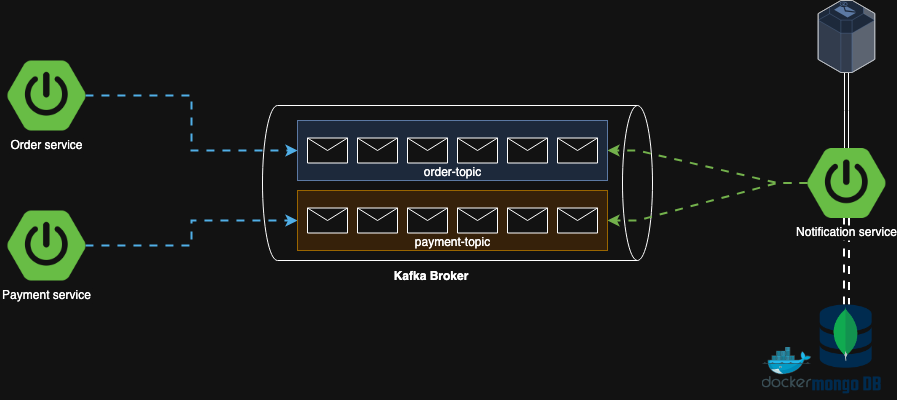

The diagram above was exported from draw.io. Its source (the exported page's mxGraphModel, read from the mxfile embedded in the PNG):
<mxGraphModel dx="1376" dy="1030" grid="0" gridSize="10" guides="0" tooltips="1" connect="0" arrows="0" fold="1" page="0" pageScale="1" pageWidth="1169" pageHeight="827" math="0" shadow="0">
  <root>
    <mxCell id="0" />
    <mxCell id="1" parent="0" />
    <mxCell id="6x_ADi77GeF3N2mLvvYw-3" value="" style="shape=cylinder3;whiteSpace=wrap;html=1;boundedLbl=1;backgroundOutline=1;size=15;rotation=90;" parent="1" vertex="1">
      <mxGeometry x="122.5" y="-112.5" width="155" height="390" as="geometry" />
    </mxCell>
    <mxCell id="BDEwJi6k6QcXwIYJIIJd-1" style="edgeStyle=orthogonalEdgeStyle;rounded=0;orthogonalLoop=1;jettySize=auto;html=1;entryX=0;entryY=0.5;entryDx=0;entryDy=0;flowAnimation=1;strokeWidth=2;fillColor=#1ba1e2;strokeColor=#006EAF;" parent="1" source="6x_ADi77GeF3N2mLvvYw-1" target="KhQSRNgivRpIOInoGsQY-10" edge="1">
      <mxGeometry relative="1" as="geometry" />
    </mxCell>
    <mxCell id="6x_ADi77GeF3N2mLvvYw-1" value="Order service" style="shape=image;verticalLabelPosition=bottom;labelBackgroundColor=default;verticalAlign=top;aspect=fixed;imageAspect=0;image=https://images.ctfassets.net/gt6dp23g0g38/5DqlQtFKecFlkqQ8YGDT2p/aa945b648f44dd872e9a1b89f7d203ef/springboot.png;" parent="1" vertex="1">
      <mxGeometry x="-250" y="-40" width="77.94" height="70" as="geometry" />
    </mxCell>
    <mxCell id="BDEwJi6k6QcXwIYJIIJd-2" style="edgeStyle=orthogonalEdgeStyle;rounded=0;orthogonalLoop=1;jettySize=auto;html=1;entryX=0;entryY=0.5;entryDx=0;entryDy=0;flowAnimation=1;strokeWidth=2;fillColor=#1ba1e2;strokeColor=#006EAF;" parent="1" source="6x_ADi77GeF3N2mLvvYw-2" target="KhQSRNgivRpIOInoGsQY-2" edge="1">
      <mxGeometry relative="1" as="geometry" />
    </mxCell>
    <mxCell id="6x_ADi77GeF3N2mLvvYw-2" value="Payment service" style="shape=image;verticalLabelPosition=bottom;labelBackgroundColor=default;verticalAlign=top;aspect=fixed;imageAspect=0;image=https://images.ctfassets.net/gt6dp23g0g38/5DqlQtFKecFlkqQ8YGDT2p/aa945b648f44dd872e9a1b89f7d203ef/springboot.png;" parent="1" vertex="1">
      <mxGeometry x="-250" y="110" width="77.94" height="70" as="geometry" />
    </mxCell>
    <mxCell id="BDEwJi6k6QcXwIYJIIJd-3" style="edgeStyle=entityRelationEdgeStyle;rounded=0;orthogonalLoop=1;jettySize=auto;html=1;entryX=1;entryY=0.5;entryDx=0;entryDy=0;flowAnimation=1;strokeWidth=2;fillColor=#60a917;strokeColor=#2D7600;" parent="1" source="6x_ADi77GeF3N2mLvvYw-4" target="KhQSRNgivRpIOInoGsQY-10" edge="1">
      <mxGeometry relative="1" as="geometry" />
    </mxCell>
    <mxCell id="BDEwJi6k6QcXwIYJIIJd-4" style="edgeStyle=entityRelationEdgeStyle;rounded=0;orthogonalLoop=1;jettySize=auto;html=1;entryX=1;entryY=0.5;entryDx=0;entryDy=0;flowAnimation=1;strokeWidth=2;fillColor=#60a917;strokeColor=#2D7600;" parent="1" source="6x_ADi77GeF3N2mLvvYw-4" target="KhQSRNgivRpIOInoGsQY-2" edge="1">
      <mxGeometry relative="1" as="geometry" />
    </mxCell>
    <mxCell id="bptwb3j-g_TwmTFqLHP_-3" style="edgeStyle=orthogonalEdgeStyle;rounded=0;orthogonalLoop=1;jettySize=auto;html=1;shape=link;flowAnimation=1;strokeWidth=2;" parent="1" source="6x_ADi77GeF3N2mLvvYw-4" target="bptwb3j-g_TwmTFqLHP_-1" edge="1">
      <mxGeometry relative="1" as="geometry" />
    </mxCell>
    <mxCell id="bptwb3j-g_TwmTFqLHP_-5" style="edgeStyle=orthogonalEdgeStyle;rounded=0;orthogonalLoop=1;jettySize=auto;html=1;shape=link;" parent="1" source="6x_ADi77GeF3N2mLvvYw-4" target="bptwb3j-g_TwmTFqLHP_-4" edge="1">
      <mxGeometry relative="1" as="geometry" />
    </mxCell>
    <mxCell id="6x_ADi77GeF3N2mLvvYw-4" value="Notification service" style="shape=image;verticalLabelPosition=bottom;labelBackgroundColor=default;verticalAlign=top;aspect=fixed;imageAspect=0;image=https://images.ctfassets.net/gt6dp23g0g38/5DqlQtFKecFlkqQ8YGDT2p/aa945b648f44dd872e9a1b89f7d203ef/springboot.png;" parent="1" vertex="1">
      <mxGeometry x="550" y="47.5" width="77.94" height="70" as="geometry" />
    </mxCell>
    <mxCell id="KhQSRNgivRpIOInoGsQY-1" value="" style="group;fillColor=#dae8fc;strokeColor=#6c8ebf;container=0;" parent="1" vertex="1" connectable="0">
      <mxGeometry x="40" y="90" width="310" height="60" as="geometry" />
    </mxCell>
    <mxCell id="KhQSRNgivRpIOInoGsQY-2" value="payment-topic" style="rounded=0;whiteSpace=wrap;html=1;container=0;fillColor=#ffe6cc;strokeColor=#d79b00;verticalAlign=bottom;" parent="1" vertex="1">
      <mxGeometry x="40" y="90" width="310" height="60" as="geometry" />
    </mxCell>
    <mxCell id="KhQSRNgivRpIOInoGsQY-3" value="" style="shape=message;html=1;html=1;outlineConnect=0;labelPosition=center;verticalLabelPosition=bottom;align=center;verticalAlign=top;container=0;" parent="1" vertex="1">
      <mxGeometry x="50" y="107.5" width="40" height="25" as="geometry" />
    </mxCell>
    <mxCell id="KhQSRNgivRpIOInoGsQY-4" value="" style="shape=message;html=1;html=1;outlineConnect=0;labelPosition=center;verticalLabelPosition=bottom;align=center;verticalAlign=top;container=0;" parent="1" vertex="1">
      <mxGeometry x="100" y="107.5" width="40" height="25" as="geometry" />
    </mxCell>
    <mxCell id="KhQSRNgivRpIOInoGsQY-5" value="" style="shape=message;html=1;html=1;outlineConnect=0;labelPosition=center;verticalLabelPosition=bottom;align=center;verticalAlign=top;container=0;" parent="1" vertex="1">
      <mxGeometry x="150" y="107.5" width="40" height="25" as="geometry" />
    </mxCell>
    <mxCell id="KhQSRNgivRpIOInoGsQY-6" value="" style="shape=message;html=1;html=1;outlineConnect=0;labelPosition=center;verticalLabelPosition=bottom;align=center;verticalAlign=top;container=0;" parent="1" vertex="1">
      <mxGeometry x="200" y="107.5" width="40" height="25" as="geometry" />
    </mxCell>
    <mxCell id="KhQSRNgivRpIOInoGsQY-7" value="" style="shape=message;html=1;html=1;outlineConnect=0;labelPosition=center;verticalLabelPosition=bottom;align=center;verticalAlign=top;container=0;" parent="1" vertex="1">
      <mxGeometry x="250" y="107.5" width="40" height="25" as="geometry" />
    </mxCell>
    <mxCell id="KhQSRNgivRpIOInoGsQY-8" value="" style="shape=message;html=1;html=1;outlineConnect=0;labelPosition=center;verticalLabelPosition=bottom;align=center;verticalAlign=top;container=0;" parent="1" vertex="1">
      <mxGeometry x="300" y="107.5" width="40" height="25" as="geometry" />
    </mxCell>
    <mxCell id="KhQSRNgivRpIOInoGsQY-9" value="" style="group;fillColor=#dae8fc;strokeColor=#6c8ebf;container=0;" parent="1" vertex="1" connectable="0">
      <mxGeometry x="40" y="20" width="310" height="60" as="geometry" />
    </mxCell>
    <mxCell id="KhQSRNgivRpIOInoGsQY-10" value="order-topic" style="rounded=0;whiteSpace=wrap;html=1;container=0;fillColor=#dae8fc;strokeColor=#6c8ebf;verticalAlign=bottom;" parent="1" vertex="1">
      <mxGeometry x="40" y="20" width="310" height="60" as="geometry" />
    </mxCell>
    <mxCell id="KhQSRNgivRpIOInoGsQY-11" value="" style="shape=message;html=1;html=1;outlineConnect=0;labelPosition=center;verticalLabelPosition=bottom;align=center;verticalAlign=top;container=0;" parent="1" vertex="1">
      <mxGeometry x="50" y="37.5" width="40" height="25" as="geometry" />
    </mxCell>
    <mxCell id="KhQSRNgivRpIOInoGsQY-12" value="" style="shape=message;html=1;html=1;outlineConnect=0;labelPosition=center;verticalLabelPosition=bottom;align=center;verticalAlign=top;container=0;" parent="1" vertex="1">
      <mxGeometry x="100" y="37.5" width="40" height="25" as="geometry" />
    </mxCell>
    <mxCell id="KhQSRNgivRpIOInoGsQY-13" value="" style="shape=message;html=1;html=1;outlineConnect=0;labelPosition=center;verticalLabelPosition=bottom;align=center;verticalAlign=top;container=0;" parent="1" vertex="1">
      <mxGeometry x="150" y="37.5" width="40" height="25" as="geometry" />
    </mxCell>
    <mxCell id="KhQSRNgivRpIOInoGsQY-14" value="" style="shape=message;html=1;html=1;outlineConnect=0;labelPosition=center;verticalLabelPosition=bottom;align=center;verticalAlign=top;container=0;" parent="1" vertex="1">
      <mxGeometry x="200" y="37.5" width="40" height="25" as="geometry" />
    </mxCell>
    <mxCell id="KhQSRNgivRpIOInoGsQY-15" value="" style="shape=message;html=1;html=1;outlineConnect=0;labelPosition=center;verticalLabelPosition=bottom;align=center;verticalAlign=top;container=0;" parent="1" vertex="1">
      <mxGeometry x="250" y="37.5" width="40" height="25" as="geometry" />
    </mxCell>
    <mxCell id="KhQSRNgivRpIOInoGsQY-16" value="" style="shape=message;html=1;html=1;outlineConnect=0;labelPosition=center;verticalLabelPosition=bottom;align=center;verticalAlign=top;container=0;" parent="1" vertex="1">
      <mxGeometry x="300" y="37.5" width="40" height="25" as="geometry" />
    </mxCell>
    <mxCell id="BDEwJi6k6QcXwIYJIIJd-5" value="&lt;b&gt;Kafka Broker&lt;/b&gt;" style="text;html=1;align=center;verticalAlign=middle;resizable=0;points=[];autosize=1;strokeColor=none;fillColor=none;" parent="1" vertex="1">
      <mxGeometry x="122.5" y="160" width="100" height="30" as="geometry" />
    </mxCell>
    <mxCell id="bptwb3j-g_TwmTFqLHP_-1" value="" style="shape=image;verticalLabelPosition=bottom;labelBackgroundColor=default;verticalAlign=top;aspect=fixed;imageAspect=0;image=https://www.opc-router.de/wp-content/uploads/2021/03/mongodb_thumbnail.png;" parent="1" vertex="1">
      <mxGeometry x="553.65" y="204" width="70.63" height="95" as="geometry" />
    </mxCell>
    <mxCell id="bptwb3j-g_TwmTFqLHP_-2" value="" style="sketch=0;aspect=fixed;html=1;points=[];align=center;image;fontSize=12;image=img/lib/mscae/Docker.svg;fillColor=none;" parent="1" vertex="1">
      <mxGeometry x="504" y="246" width="50" height="41" as="geometry" />
    </mxCell>
    <mxCell id="bptwb3j-g_TwmTFqLHP_-4" value="" style="verticalLabelPosition=bottom;html=1;verticalAlign=top;strokeWidth=1;align=center;outlineConnect=0;dashed=0;outlineConnect=0;shape=mxgraph.aws3d.email_service;fillColor=#dae8fc;strokeColor=#6c8ebf;aspect=fixed;" parent="1" vertex="1">
      <mxGeometry x="560.65" y="-100" width="56.62" height="72" as="geometry" />
    </mxCell>
  </root>
</mxGraphModel>